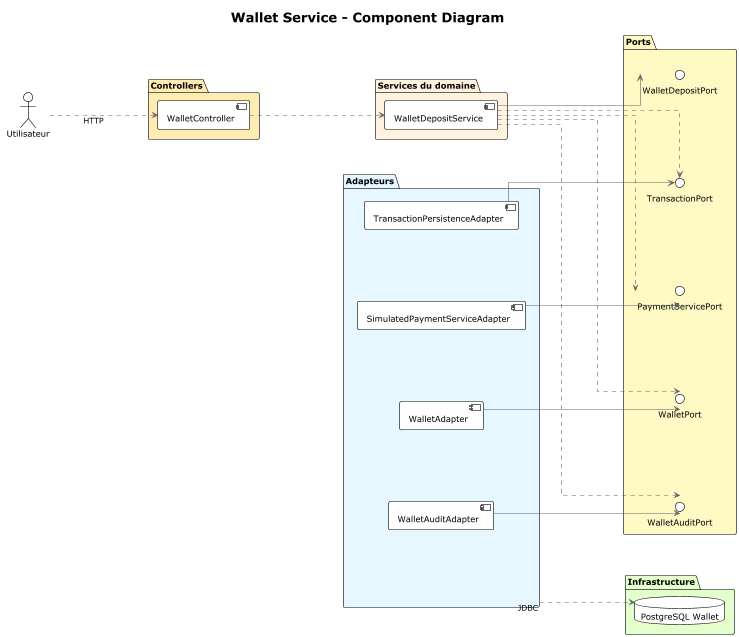

The diagram above was rendered by PlantUML. Its source (embedded in the PNG):
@startuml "Wallet Service - Component Diagram"
!theme plain
skinparam backgroundColor #FFFFFF
skinparam componentStyle uml2
skinparam linetype ortho
skinparam shadowing false
skinparam ArrowColor #606060
skinparam FontColor #404040
skinparam nodesep 120
skinparam ranksep 180
left to right direction

title "Wallet Service - Component Diagram"

actor "Utilisateur" as Utilisateur

package "Controllers" #FFECB3 {
  [WalletController] as WalletCtrl
}

package "Services du domaine" #FFF3E0 {
  [WalletDepositService] as WalletDepositSvc
}

package "Adapteurs" #E6F7FF {
  [TransactionPersistenceAdapter] as TransactionAdapter
  [SimulatedPaymentServiceAdapter] as PaymentAdapter
  [WalletAdapter] as WalletAdapter
  [WalletAuditAdapter] as AuditAdapter
}

package "Ports" #FFF9C4 {
  interface "TransactionPort" as ITransPort
  interface "WalletDepositPort" as IWalletDepositPort
  interface "WalletAuditPort" as IAuditPort
  interface "PaymentServicePort" as IPaymentPort
    interface "WalletPort" as IWalletPort
}

package "Infrastructure" #E2FFCC {
  database "PostgreSQL Wallet" as DBWallet
}

' --- Flèches principales ---
Utilisateur ..> WalletCtrl : HTTP
WalletCtrl ..> WalletDepositSvc
WalletDepositSvc --> IWalletDepositPort
WalletDepositSvc ..> ITransPort
WalletDepositSvc ..> IPaymentPort
WalletDepositSvc ..> IAuditPort
WalletDepositSvc ..> IWalletPort
TransactionAdapter --> ITransPort
AuditAdapter --> IAuditPort
PaymentAdapter --> IPaymentPort
WalletAdapter --> IWalletPort
"Adapteurs" ..> DBWallet : JDBC
@enduml